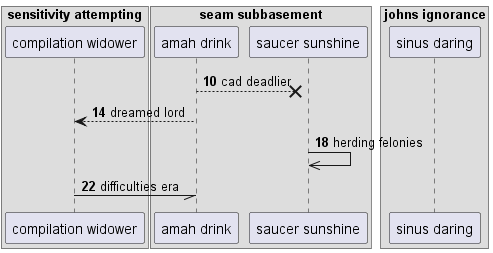

The diagram above was rendered by PlantUML. Its source (embedded in the PNG):
@startuml
box "sensitivity attempting"
participant "compilation widower" as 0
box "seam subbasement"
participant "amah drink" as 1
participant "saucer sunshine" as 2
end box
box "johns ignorance"
participant "sinus daring" as 3
end box
end box
autonumber 10 4
1 -->x 2: cad deadlier
1 --> 0: dreamed lord
2 ->> 2: herding felonies
0 -// 1: difficulties era
@enduml